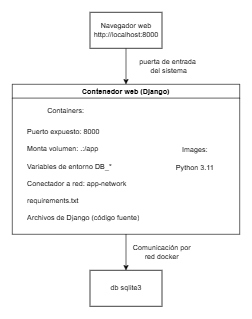

The diagram above was exported from draw.io. Its source (the exported page's mxGraphModel, read from the mxfile embedded in the PNG):
<mxGraphModel dx="1667" dy="743" grid="1" gridSize="10" guides="1" tooltips="1" connect="1" arrows="1" fold="1" page="1" pageScale="1" pageWidth="827" pageHeight="1169" math="0" shadow="0">
  <root>
    <mxCell id="WIyWlLk6GJQsqaUBKTNV-0" />
    <mxCell id="WIyWlLk6GJQsqaUBKTNV-1" parent="WIyWlLk6GJQsqaUBKTNV-0" />
    <mxCell id="jyKfo7dnXLZ9ItjwzhuP-38" style="edgeStyle=orthogonalEdgeStyle;rounded=0;orthogonalLoop=1;jettySize=auto;html=1;entryX=0.5;entryY=0;entryDx=0;entryDy=0;" edge="1" parent="WIyWlLk6GJQsqaUBKTNV-1" source="jyKfo7dnXLZ9ItjwzhuP-0" target="jyKfo7dnXLZ9ItjwzhuP-11">
      <mxGeometry relative="1" as="geometry" />
    </mxCell>
    <mxCell id="jyKfo7dnXLZ9ItjwzhuP-0" value="Navegador web&lt;div&gt;http://localhost:8000&lt;/div&gt;" style="rounded=0;whiteSpace=wrap;html=1;" vertex="1" parent="WIyWlLk6GJQsqaUBKTNV-1">
      <mxGeometry x="369.5" y="220" width="120" height="60" as="geometry" />
    </mxCell>
    <mxCell id="jyKfo7dnXLZ9ItjwzhuP-37" style="edgeStyle=orthogonalEdgeStyle;rounded=0;orthogonalLoop=1;jettySize=auto;html=1;entryX=0.5;entryY=0;entryDx=0;entryDy=0;" edge="1" parent="WIyWlLk6GJQsqaUBKTNV-1" source="jyKfo7dnXLZ9ItjwzhuP-11" target="jyKfo7dnXLZ9ItjwzhuP-33">
      <mxGeometry relative="1" as="geometry" />
    </mxCell>
    <mxCell id="jyKfo7dnXLZ9ItjwzhuP-11" value="Contenedor web (Django)" style="swimlane;whiteSpace=wrap;html=1;" vertex="1" parent="WIyWlLk6GJQsqaUBKTNV-1">
      <mxGeometry x="240" y="340" width="379" height="250" as="geometry" />
    </mxCell>
    <mxCell id="jyKfo7dnXLZ9ItjwzhuP-39" value="Images:" style="text;html=1;align=center;verticalAlign=middle;resizable=0;points=[];autosize=1;strokeColor=none;fillColor=none;" vertex="1" parent="jyKfo7dnXLZ9ItjwzhuP-11">
      <mxGeometry x="269" y="95" width="70" height="30" as="geometry" />
    </mxCell>
    <mxCell id="jyKfo7dnXLZ9ItjwzhuP-40" value="Containers:" style="text;html=1;align=center;verticalAlign=middle;resizable=0;points=[];autosize=1;strokeColor=none;fillColor=none;" vertex="1" parent="jyKfo7dnXLZ9ItjwzhuP-11">
      <mxGeometry x="49" y="30" width="80" height="30" as="geometry" />
    </mxCell>
    <mxCell id="jyKfo7dnXLZ9ItjwzhuP-41" value="Python 3.11" style="text;html=1;align=center;verticalAlign=middle;resizable=0;points=[];autosize=1;strokeColor=none;fillColor=none;" vertex="1" parent="jyKfo7dnXLZ9ItjwzhuP-11">
      <mxGeometry x="259" y="125" width="90" height="30" as="geometry" />
    </mxCell>
    <mxCell id="jyKfo7dnXLZ9ItjwzhuP-6" value="Puerto expuesto: 8000&lt;div&gt;&lt;br&gt;&lt;/div&gt;&lt;div&gt;&lt;span style=&quot;text-align: center; text-wrap-mode: nowrap;&quot;&gt;Monta volumen: .:/app&lt;/span&gt;&lt;/div&gt;&lt;div&gt;&lt;span style=&quot;text-align: center; text-wrap-mode: nowrap;&quot;&gt;&lt;br&gt;&lt;/span&gt;&lt;/div&gt;&lt;div&gt;&lt;span style=&quot;color: rgba(0, 0, 0, 0); font-family: monospace; font-size: 0px; text-wrap-mode: nowrap; background-color: transparent;&quot;&gt;%3CmxGraphModel%3E%3Croot%3E%3CmxCell%20id%3D%220%22%2F%3E%3CmxCell%20id%3D%221%22%20parent%3D%220%22%2F%3E%3CmxCell%20id%3D%222%22%20value%3D%22Variables%20de%20entorno%20DB_*%26amp%3Bnbsp%3B%22%20style%3D%22text%3Bhtml%3D1%3Balign%3Dcenter%3BverticalAlign%3Dmiddle%3Bresizable%3D0%3Bpoints%3D%5B%5D%3Bautosize%3D1%3BstrokeColor%3Dnone%3BfillColor%3Dnone%3B%22%20vertex%3D%221%22%20parent%3D%221%22%3E%3CmxGeometry%20x%3D%22301%22%20y%3D%22450%22%20width%3D%22170%22%20height%3D%2230%22%20as%3D%22geometry%22%2F%3E%3C%2FmxCell%3E%3C%2Froot%3E%3C%2FmxGraphModel%3&lt;/span&gt;&lt;span style=&quot;text-align: center; text-wrap-mode: nowrap;&quot;&gt;Variables de entorno DB_*&lt;/span&gt;&lt;/div&gt;&lt;div&gt;&lt;span style=&quot;text-align: center; text-wrap-mode: nowrap;&quot;&gt;&lt;br&gt;&lt;/span&gt;&lt;/div&gt;&lt;div&gt;&lt;span style=&quot;text-align: center; text-wrap-mode: nowrap;&quot;&gt;Conectador a red: app-network&lt;/span&gt;&lt;/div&gt;&lt;div&gt;&lt;span style=&quot;text-align: center; text-wrap-mode: nowrap;&quot;&gt;&lt;br&gt;&lt;/span&gt;&lt;/div&gt;&lt;div&gt;&lt;span style=&quot;text-align: center; text-wrap-mode: nowrap;&quot;&gt;requirements.txt&lt;/span&gt;&lt;/div&gt;&lt;div&gt;&lt;span style=&quot;text-align: center; text-wrap-mode: nowrap;&quot;&gt;&lt;br&gt;&lt;/span&gt;&lt;/div&gt;&lt;div&gt;Archivos de Django (código fuente)&lt;span style=&quot;text-align: center; text-wrap-mode: nowrap;&quot;&gt;&lt;/span&gt;&lt;/div&gt;" style="text;strokeColor=none;fillColor=none;align=left;verticalAlign=middle;spacingLeft=4;spacingRight=4;overflow=hidden;points=[[0,0.5],[1,0.5]];portConstraint=eastwest;rotatable=0;whiteSpace=wrap;html=1;" vertex="1" parent="jyKfo7dnXLZ9ItjwzhuP-11">
      <mxGeometry x="19" y="70" width="220" height="160" as="geometry" />
    </mxCell>
    <mxCell id="jyKfo7dnXLZ9ItjwzhuP-15" value="puerta de entrada&lt;div&gt;&amp;nbsp;del sistema&lt;/div&gt;" style="text;html=1;align=center;verticalAlign=middle;resizable=0;points=[];autosize=1;strokeColor=none;fillColor=none;" vertex="1" parent="WIyWlLk6GJQsqaUBKTNV-1">
      <mxGeometry x="439" y="290" width="120" height="40" as="geometry" />
    </mxCell>
    <mxCell id="jyKfo7dnXLZ9ItjwzhuP-19" value="Comunicación por&lt;div&gt;red docker&lt;/div&gt;" style="text;html=1;align=center;verticalAlign=middle;resizable=0;points=[];autosize=1;strokeColor=none;fillColor=none;" vertex="1" parent="WIyWlLk6GJQsqaUBKTNV-1">
      <mxGeometry x="429" y="600" width="120" height="40" as="geometry" />
    </mxCell>
    <mxCell id="jyKfo7dnXLZ9ItjwzhuP-33" value="db sqlite3" style="rounded=0;whiteSpace=wrap;html=1;" vertex="1" parent="WIyWlLk6GJQsqaUBKTNV-1">
      <mxGeometry x="369.5" y="650" width="120" height="60" as="geometry" />
    </mxCell>
  </root>
</mxGraphModel>